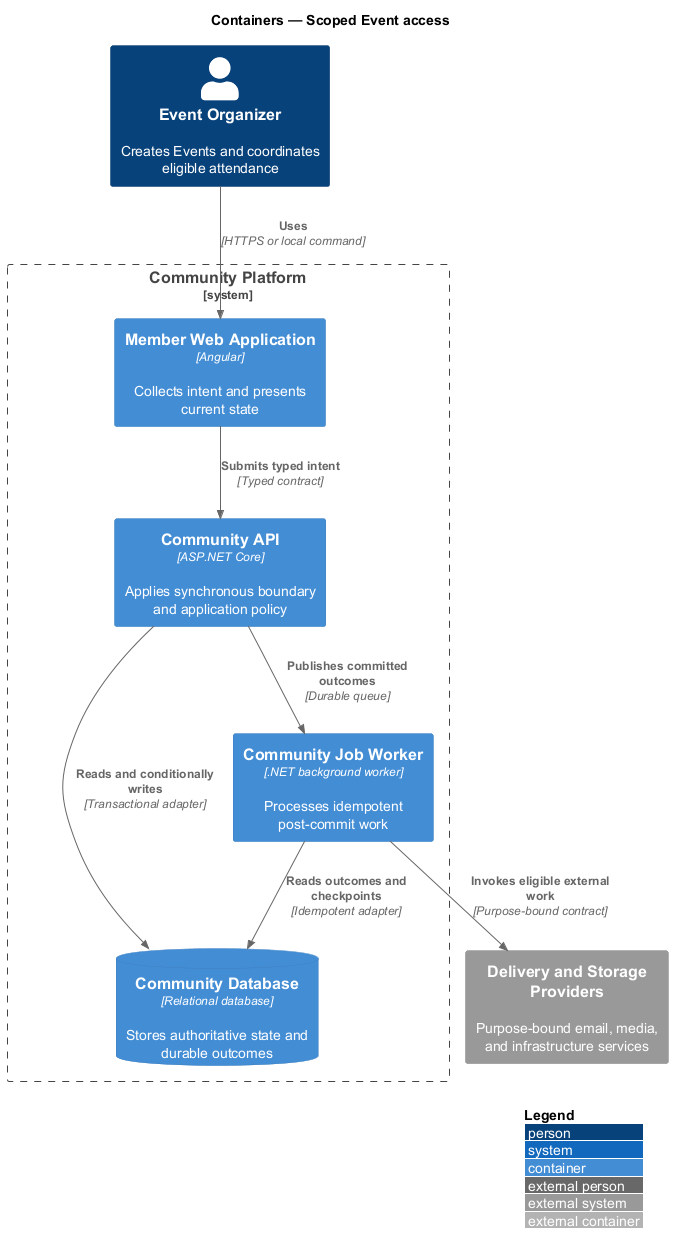

The diagram above was rendered by PlantUML. Its source (embedded in the PNG):
@startuml
!include <C4/C4_Container>
LAYOUT_WITH_LEGEND()
title Containers — Scoped Event access

Person(actor, "Event Organizer", "Creates Events and coordinates eligible attendance")
System_Ext(external, "Delivery and Storage Providers", "Purpose-bound email, media, and infrastructure services")
System_Boundary(system, "Community Platform") {
  Container(frontend, "Member Web Application", "Angular", "Collects intent and presents current state")
  Container(backend, "Community API", "ASP.NET Core", "Applies synchronous boundary and application policy")
  Container(worker, "Community Job Worker", ".NET background worker", "Processes idempotent post-commit work")
  ContainerDb(store, "Community Database", "Relational database", "Stores authoritative state and durable outcomes")
}

Rel(actor, frontend, "Uses", "HTTPS or local command")
Rel(frontend, backend, "Submits typed intent", "Typed contract")
Rel(backend, store, "Reads and conditionally writes", "Transactional adapter")
Rel(backend, worker, "Publishes committed outcomes", "Durable queue")
Rel(worker, store, "Reads outcomes and checkpoints", "Idempotent adapter")
Rel(worker, external, "Invokes eligible external work", "Purpose-bound contract")
@enduml